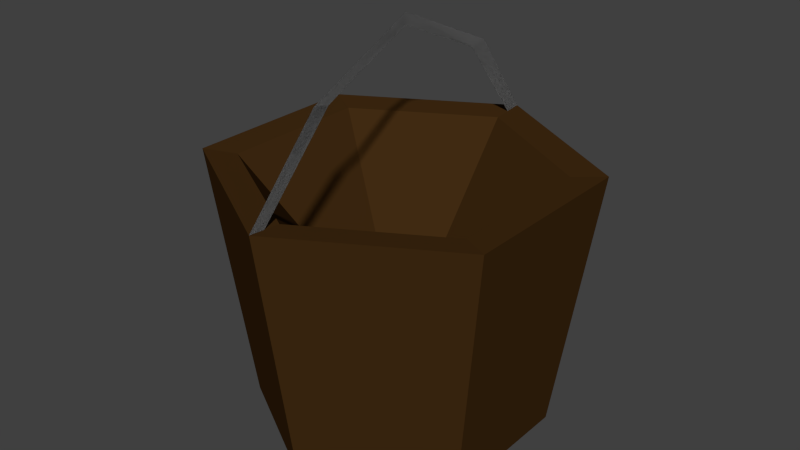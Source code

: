 # Source: bucket.blend  (saved by Blender 2.73.0; exported with 4.5.12 LTS)
import bpy
from mathutils import Matrix  # noqa: F401  (used for matrix-valued properties, if any)

bpy.ops.wm.read_factory_settings(use_empty=True)
scene = bpy.context.scene
scene.name = 'Scene'

# ---- collections
col_collection_1 = bpy.data.collections.new('Collection 1'); scene.collection.children.link(col_collection_1)

# ---- materials (node trees are filled in below, after node groups)
mat_metal = bpy.data.materials.new('metal')
mat_metal.alpha_threshold = 0.0
mat_metal.use_transparent_shadow = False
mat_metal.diffuse_color = (0.2203, 0.2203, 0.2203, 1.0)
mat_metal.roughness = 0.5
mat_wood = bpy.data.materials.new('wood')
mat_wood.alpha_threshold = 0.0
mat_wood.use_transparent_shadow = False
mat_wood.diffuse_color = (0.05222, 0.02359, 0.006147, 1.0)
mat_wood.roughness = 0.5

# ---- material node trees

# ---- world
world_world = bpy.data.worlds.new('World'); scene.world = world_world
world_world.color = (0.05088, 0.05088, 0.05088)
world_world.use_sun_shadow = False
world_world.sun_shadow_jitter_overblur = 0.0
world_world.cycles.sampling_method = 'MANUAL'
world_world.cycles.sample_map_resolution = 256

# ---- meshes
me_cylinder_003 = bpy.data.meshes.new('Cylinder.003')
me_cylinder_003.from_pydata([(5.366e-09, 1.27, 1.788), (5.366e-09, 0.843, 2.369), (5.366e-09, -0.7351, 2.369), (-1.057e-07, -1.27, 1.788), (5.366e-09, 0.05394, 2.724), (5.062e-09, 1.155, 1.778), (1.982e-09, 0.7194, 2.344), (1.982e-09, -0.6181, 2.344), (-9.595e-08, -1.155, 1.778), (1.982e-09, 0.05065, 2.645), (0.0, 0.0, -0.01895), (0.0, 0.0, 0.4575), (0.0, 1.0, -0.01895), (4.758e-09, 1.041, 1.768), (0.866, 0.5, -0.01895), (0.9014, 0.5204, 1.768), (0.866, -0.5, -0.01895), (0.9014, -0.5204, 1.768), (-8.742e-08, -1.0, -0.01895), (-8.623e-08, -1.041, 1.768), (-0.866, -0.5, -0.01895), (-0.9014, -0.5204, 1.768), (-0.866, 0.5, -0.01895), (-0.9014, 0.5204, 1.768), (5.366e-09, 1.27, 1.788), (1.1, 0.635, 1.788), (1.1, -0.635, 1.788), (-1.057e-07, -1.27, 1.788), (-1.1, -0.635, 1.788), (-1.1, 0.635, 1.788), (5.062e-09, 1.155, 1.778), (-9.595e-08, -1.155, 1.778), (5.366e-09, 1.27, 1.788), (5.366e-09, 0.843, 2.369), (5.366e-09, -0.7351, 2.369), (-1.057e-07, -1.27, 1.788), (5.366e-09, 0.05394, 2.724), (5.062e-09, 1.155, 1.778), (1.982e-09, 0.7194, 2.344), (1.982e-09, -0.6181, 2.344), (-9.595e-08, -1.155, 1.778), (1.982e-09, 0.05065, 2.645)], [], [(4, 9, 6, 1), (3, 8, 7, 2), (2, 7, 9, 4), (1, 6, 5, 0), (10, 12, 14), (11, 15, 13), (24, 30, 13, 15, 25), (10, 14, 16), (11, 17, 15), (25, 15, 17, 26), (10, 16, 18), (11, 19, 17), (26, 17, 19, 31, 27), (10, 18, 20), (11, 21, 19), (27, 31, 19, 21, 28), (10, 20, 22), (11, 23, 21), (28, 21, 23, 29), (10, 22, 12), (11, 13, 23), (29, 23, 13, 30, 24), (22, 29, 24, 12), (20, 28, 29, 22), (18, 27, 28, 20), (16, 26, 27, 18), (14, 25, 26, 16), (12, 24, 25, 14), (36, 33, 38, 41), (35, 34, 39, 40), (34, 36, 41, 39), (33, 32, 37, 38)])
me_cylinder_003.polygons.foreach_set('material_index', [0, 0, 0, 0, 1, 1, 1, 1, 1, 1, 1, 1, 1, 1, 1, 1, 1, 1, 1, 1, 1, 1, 1, 1, 1, 1, 1, 1, 0, 0, 0, 0])
me_cylinder_003.materials.append(mat_metal)
me_cylinder_003.materials.append(mat_wood)
me_cylinder_003.use_remesh_preserve_volume = False
me_cylinder_003.use_remesh_preserve_attributes = False
me_cylinder_003.use_mirror_vertex_groups = False
me_cylinder_003.update()

# ---- objects
ob_cylinder_002 = bpy.data.objects.new('Cylinder.002', me_cylinder_003)

# ---- transforms, parenting, visibility, modifiers, constraints
ob_cylinder_002.location = (0.0, 0.0, 0.0)
ob_cylinder_002.scale = (0.3802, 0.3802, 0.3802)
ob_cylinder_002.lineart.crease_threshold = 0.0

# ---- collection membership
col_collection_1.objects.link(ob_cylinder_002)

# ---- scene / render settings (as saved in the file)
scene.frame_start = 1; scene.frame_end = 250; scene.frame_set(1)
scene.render.engine = 'BLENDER_EEVEE_NEXT'
scene.render.resolution_percentage = 50
scene.render.dither_intensity = 0.0
scene.cycles.use_denoising = False
scene.cycles.samples = 10
scene.cycles.sampling_pattern = 'TABULATED_SOBOL'
scene.cycles.light_sampling_threshold = 0.0
scene.cycles.use_adaptive_sampling = False
scene.cycles.use_light_tree = False
scene.cycles.blur_glossy = 0.0
scene.cycles.pixel_filter_type = 'GAUSSIAN'
scene.cycles.sample_clamp_indirect = 0.0
scene.view_settings.view_transform = 'Standard'
bpy.context.view_layer.update()

# ---- added for rendering (the .blend has no active camera and no usable light): camera, sun
cam_auto = bpy.data.cameras.new('AutoCamera')
cam_auto.lens = 50.0
cam_auto.sensor_width = 36.0
cam_auto.clip_end = 1000.0
ob_auto_camera = bpy.data.objects.new('AutoCamera', cam_auto)
scene.collection.objects.link(ob_auto_camera)
ob_auto_camera.location = (1.52597, -1.83117, 1.73507)
ob_auto_camera.rotation_euler = (1.09748, -7.21219e-08, 0.694738)
scene.camera = ob_auto_camera
light_auto_sun = bpy.data.lights.new('AutoSun', 'SUN')
light_auto_sun.energy = 3.0
light_auto_sun.angle = 0.0523599
ob_auto_sun = bpy.data.objects.new('AutoSun', light_auto_sun)
scene.collection.objects.link(ob_auto_sun)
ob_auto_sun.rotation_euler = (0.872665, 0.174533, 0.523599)
bpy.context.view_layer.update()
